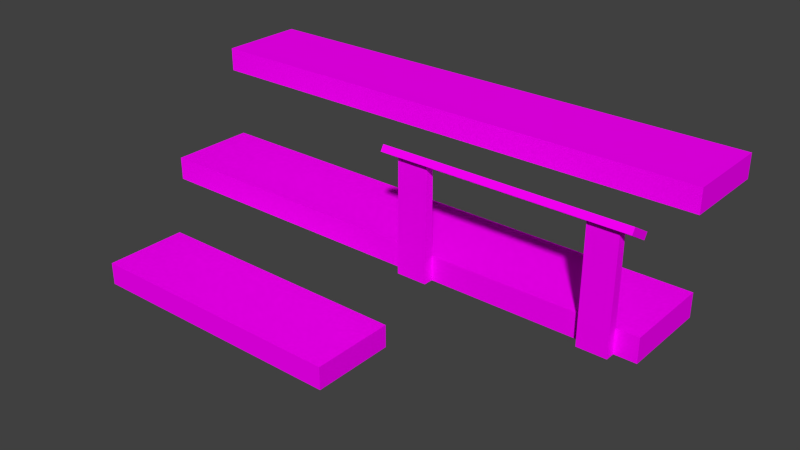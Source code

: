 # Source: lauteet.blend  (saved by Blender 2.68.0; exported with 4.5.12 LTS)
import bpy
from mathutils import Matrix  # noqa: F401  (used for matrix-valued properties, if any)

bpy.ops.wm.read_factory_settings(use_empty=True)
scene = bpy.context.scene
scene.name = 'Scene'

# ---- collections
col_collection_1 = bpy.data.collections.new('Collection 1'); scene.collection.children.link(col_collection_1)

# ---- images (referenced by path relative to the original .blend; pixels are not part of the script)
import os
ASSET_DIR = os.environ.get("B2B_ASSET_DIR", "")  # directory of the original .blend (textures are referenced by path, not embedded)
HERE = os.path.dirname(os.path.abspath(__file__))  # packed textures are extracted next to this script under _unpacked/

def load_image(name, relpath, width, height, colorspace="sRGB"):
    """Load a texture the original file referenced (path relative to the .blend, or extracted next to this script)."""
    p = next((c for c in (os.path.join(HERE, relpath), os.path.join(ASSET_DIR, relpath)) if relpath and os.path.exists(c)), "")
    if p:
        img = bpy.data.images.load(p, check_existing=True)
        img.name = name
    else:  # same state as the original file: an image datablock whose file is absent (Cycles renders it pink)
        img = bpy.data.images.new(name, width, height)
        img.source = "FILE"
        img.filepath = "//" + (relpath or name)
    img.colorspace_settings.name = colorspace
    return img
img_planks_jpg = load_image('Planks.jpg', 'textures/Planks.jpg', 1024, 1024, 'sRGB')

# ---- materials (node trees are filled in below, after node groups)
mat_material = bpy.data.materials.new('Material')
mat_material.alpha_threshold = 0.0
mat_material.roughness = 0.5
mat_material.line_color = (0.0, 0.0, 0.0, 1.0)

# ---- material node trees
mat_material.use_nodes = True; mat_material.node_tree.nodes.clear()
_N = mat_material.node_tree.nodes; _L = mat_material.node_tree.links
n0 = _N.new('ShaderNodeOutputMaterial'); n0.name = 'Material Output'; n0.location = (300, 300)
n1 = _N.new('ShaderNodeBsdfDiffuse'); n1.name = 'Diffuse BSDF'; n1.location = (10, 300)
n2 = _N.new('ShaderNodeTexImage'); n2.name = 'Image Texture'; n2.location = (-180, 300)
n2.width = 140
n2.image = img_planks_jpg
_L.new(n1.outputs[0], n0.inputs[0])
_L.new(n2.outputs[0], n1.inputs[0])
n0.is_active_output = True

# ---- world
world_world = bpy.data.worlds.new('World'); scene.world = world_world
world_world.color = (0.05088, 0.05088, 0.05088)
world_world.use_sun_shadow = False
world_world.sun_shadow_jitter_overblur = 0.0
world_world.cycles.sampling_method = 'MANUAL'
world_world.cycles.sample_map_resolution = 256

# ---- meshes
me_cube = bpy.data.meshes.new('Cube')
me_cube.from_pydata([(6.506, 1.604, 2.114), (6.506, -0.3962, 2.114), (-5.587, -0.3962, 2.114), (-5.587, 1.604, 2.114), (6.506, 1.604, 2.657), (6.506, -0.3962, 2.657), (-5.587, -0.3962, 2.657), (-5.587, 1.604, 2.657), (6.506, -0.2068, -0.1001), (6.506, -2.207, -0.1001), (-5.587, -2.207, -0.1001), (-5.587, -0.2068, -0.1001), (6.506, -0.2068, 0.4429), (6.506, -2.207, 0.4429), (-5.587, -2.207, 0.4429), (-5.587, -0.2068, 0.4429), (0.9332, -2.461, -1.969), (0.9332, -4.461, -1.969), (-5.587, -4.461, -1.969), (-5.587, -2.461, -1.969), (0.9332, -2.461, -1.426), (0.9332, -4.461, -1.426), (-5.587, -4.461, -1.426), (-5.587, -2.461, -1.426), (6.506, -0.2007, 2.114), (-5.587, -0.2007, 2.114), (6.506, -0.2007, 2.657), (-5.587, -0.2007, 2.657), (6.506, -2.005, -0.1001), (-5.587, -2.005, -0.1001), (6.506, -2.005, 0.4429), (-5.587, -2.005, 0.4429), (0.9332, -4.295, -1.969), (-5.587, -4.295, -1.969), (0.9332, -4.295, -1.426), (-5.587, -4.295, -1.426), (-5.587, -2.641, -1.969), (-5.587, -2.641, -1.426), (0.9332, -2.641, -1.969), (0.9332, -2.641, -1.426), (6.03, -0.2068, -0.1001), (6.03, -2.207, -0.1001), (6.03, -0.2068, 0.4429), (6.03, -2.207, 0.4429), (6.03, -2.005, 0.4429), (5.382, -0.2068, -0.1001), (5.382, -2.207, -0.1001), (5.382, -0.2068, 0.4429), (5.382, -2.207, 0.4429), (5.382, -2.005, 0.4429), (1.926, -0.2068, -0.1001), (1.926, -2.207, -0.1001), (1.926, -0.2068, 0.4429), (1.926, -2.207, 0.4429), (1.926, -2.005, 0.4429), (1.232, -0.2068, -0.1001), (1.232, -2.207, -0.1001), (1.232, -0.2068, 0.4429), (1.232, -2.207, 0.4429), (1.232, -2.005, 0.4429), (6.03, -2.424, -0.1001), (6.03, -2.424, 0.4429), (5.382, -2.424, -0.1001), (5.382, -2.424, 0.4429), (1.926, -2.424, -0.1001), (1.926, -2.424, 0.4429), (1.232, -2.424, -0.1001), (1.232, -2.424, 0.4429), (6.03, -2.222, 2.316), (5.382, -2.222, 2.316), (1.926, -2.222, 2.316), (1.232, -2.222, 2.316), (6.03, -2.409, 2.426), (5.382, -2.409, 2.426), (1.926, -2.409, 2.426), (1.232, -2.409, 2.426), (6.03, -2.144, 2.448), (5.382, -2.144, 2.448), (1.926, -2.144, 2.448), (1.232, -2.144, 2.448), (6.03, -2.331, 2.558), (5.382, -2.331, 2.558), (1.926, -2.331, 2.558), (1.232, -2.331, 2.558), (0.9134, -2.222, 2.316), (0.9134, -2.409, 2.426), (0.9134, -2.144, 2.448), (0.9134, -2.331, 2.558), (6.323, -2.222, 2.316), (6.323, -2.409, 2.426), (6.323, -2.144, 2.448), (6.323, -2.331, 2.558), (6.03, -2.549, 2.509), (5.382, -2.549, 2.509), (1.926, -2.549, 2.509), (1.232, -2.549, 2.509), (6.03, -2.472, 2.64), (5.382, -2.472, 2.64), (1.926, -2.472, 2.64), (1.232, -2.472, 2.64), (0.9134, -2.549, 2.509), (0.9134, -2.472, 2.64), (6.323, -2.549, 2.509), (6.323, -2.472, 2.64), (6.03, -2.09, 2.238), (5.382, -2.09, 2.238), (1.926, -2.09, 2.238), (1.232, -2.09, 2.238), (6.03, -2.012, 2.37), (5.382, -2.012, 2.37), (1.926, -2.012, 2.37), (1.232, -2.012, 2.37), (0.9134, -2.09, 2.238), (0.9134, -2.012, 2.37), (6.323, -2.09, 2.238), (6.323, -2.012, 2.37)], [], [(26, 27, 6, 5), (24, 26, 5, 1), (1, 5, 6, 2), (25, 27, 7, 3), (4, 0, 3, 7), (59, 31, 14, 58), (28, 30, 13, 9), (56, 58, 14, 10), (29, 31, 15, 11), (57, 55, 11, 15), (34, 35, 22, 21), (32, 34, 21, 17), (17, 21, 22, 18), (36, 37, 23, 19), (20, 16, 19, 23), (4, 7, 27, 26), (0, 4, 26, 24), (2, 6, 27, 25), (57, 15, 31, 59), (8, 12, 30, 28), (10, 14, 31, 29), (39, 37, 35, 34), (38, 39, 34, 32), (18, 22, 35, 33), (33, 35, 37, 36), (20, 23, 37, 39), (16, 20, 39, 38), (30, 44, 43, 13), (9, 13, 43, 41), (12, 8, 40, 42), (12, 42, 44, 30), (44, 49, 48, 43), (51, 53, 65, 64), (42, 40, 45, 47), (42, 47, 49, 44), (49, 54, 53, 48), (46, 48, 53, 51), (47, 45, 50, 52), (47, 52, 54, 49), (54, 59, 58, 53), (58, 67, 75, 71), (52, 50, 55, 57), (52, 57, 59, 54), (60, 61, 63, 62), (64, 65, 67, 66), (41, 43, 61, 60), (58, 56, 66, 67), (48, 46, 62, 63), (43, 48, 69, 68), (77, 76, 108, 109), (89, 91, 103, 102), (65, 53, 70, 74), (67, 65, 74, 75), (61, 43, 68, 72), (63, 61, 72, 73), (48, 63, 73, 69), (53, 58, 71, 70), (76, 77, 81, 80), (78, 79, 83, 82), (69, 70, 106, 105), (78, 77, 109, 110), (81, 82, 98, 97), (70, 71, 107, 106), (73, 72, 92, 93), (77, 78, 82, 81), (70, 69, 73, 74), (87, 85, 100, 101), (84, 85, 87, 86), (83, 79, 86, 87), (84, 86, 113, 112), (71, 75, 85, 84), (89, 88, 90, 91), (72, 68, 88, 89), (91, 80, 96, 103), (76, 80, 91, 90), (93, 92, 96, 97), (95, 99, 101, 100), (95, 94, 98, 99), (97, 98, 94, 93), (96, 92, 102, 103), (83, 87, 101, 99), (75, 74, 94, 95), (85, 75, 95, 100), (74, 73, 93, 94), (80, 81, 97, 96), (82, 83, 99, 98), (72, 89, 102, 92), (104, 108, 115, 114), (106, 107, 111, 110), (110, 109, 105, 106), (104, 105, 109, 108), (111, 107, 112, 113), (90, 88, 114, 115), (79, 78, 110, 111), (76, 90, 115, 108), (86, 79, 111, 113), (88, 68, 104, 114), (71, 84, 112, 107), (68, 69, 105, 104)])
_uv = me_cube.uv_layers.new(name='UVMap')
_uv.uv.foreach_set('vector', [3.889, 0.1898, -1.794, 0.1898, -1.794, 0.09059, 3.889, 0.09061, 0.2641, 0.3847, 0.5276, 0.3849, 0.5275, 0.4798, 0.264, 0.4796, 2.156, 0.2838, 2.156, 0.3808, -0.004278, 0.3808, -0.004278, 0.2838, 0.1193, 0.38, 0.1193, 0.2872, 0.428, 0.2872, 0.428, 0.38, 2.255, 0.2747, 2.255, 0.3759, -0.0005739, 0.3759, -0.0005739, 0.2747, 1.536, 0.08915, -1.794, 0.08804, -1.794, -0.01065, 1.536, -0.009543, 0.264, 0.4801, 0.5275, 0.4803, 0.5274, 0.5784, 0.2639, 0.5782, 1.218, 0.3829, 1.218, 0.478, 0.02443, 0.478, 0.02443, 0.3829, 0.1481, 0.477, 0.1481, 0.3807, 0.4668, 0.3807, 0.4668, 0.477, 1.271, 0.07093, 1.271, 0.1722, -0.0005734, 0.1722, -0.0005739, 0.07094, 1.39, 0.3599, -1.794, 0.3599, -1.794, 0.2789, 1.39, 0.2789, 0.528, 0.4729, 0.7915, 0.4731, 0.7915, 0.5537, 0.528, 0.5535, 1.216, 0.5806, 1.216, 0.6819, -0.0005739, 0.6819, -0.0005736, 0.5806, 0.5281, 0.3849, 0.7916, 0.3851, 0.7915, 0.4726, 0.528, 0.4724, 1.216, 0.4788, 1.216, 0.5801, -0.0005739, 0.5797, -0.0005389, 0.4784, 0.3948, -0.9275, 0.3952, 2.481, 0.1658, 2.481, 0.1654, -0.9275, 0.4309, 0.1884, 0.4309, 0.2812, 0.1222, 0.2812, 0.1222, 0.1884, 2.382e-06, 0.3845, 0.2635, 0.3847, 0.2634, 0.4796, -6.563e-05, 0.4794, 0.6238, 0.5588, 0.6241, 2.481, 0.3955, 2.481, 0.3953, 0.5589, 0.4353, 0.4829, 0.4353, 0.5792, 0.1166, 0.5792, 0.1166, 0.4829, -6.604e-05, 0.4799, 0.2634, 0.4801, 0.2634, 0.5782, -0.0001364, 0.578, 0.8354, 0.5825, 0.8346, 2.481, 0.6244, 2.481, 0.6252, 0.5825, 0.4097, 0.5794, 0.4097, 0.6756, 0.1166, 0.6756, 0.1166, 0.5794, 0.2642, 0.2156, 0.5277, 0.2158, 0.5276, 0.2963, 0.2641, 0.2962, 0.1166, 0.7806, 0.1166, 0.6844, 0.4097, 0.6844, 0.4097, 0.7806, 1.39, 0.2784, -1.794, 0.2784, -1.794, 0.1903, 1.39, 0.1903, 0.2641, 0.2967, 0.5276, 0.2969, 0.5276, 0.3844, 0.2641, 0.3842, 4.112, 0.09007, 3.879, 0.08999, 3.879, -0.008677, 4.112, -0.008585, 0.9866, 0.4829, 0.9866, 0.5758, 0.9053, 0.5758, 0.9053, 0.4829, 2.255, 0.07094, 2.255, 0.1722, 2.167, 0.1722, 2.167, 0.07094, 0.6236, -0.9276, 0.6236, -0.7936, 0.3951, -0.7935, 0.3951, -0.9275, 3.879, 0.08999, 3.563, 0.08987, 3.563, -0.0088, 3.879, -0.008677, -0.0002129, 0.6844, 0.2633, 0.6846, 0.2632, 0.7899, -0.0002884, 0.7898, 2.167, 0.07094, 2.167, 0.1722, 2.046, 0.1722, 2.046, 0.07093, 0.6236, -0.7936, 0.6237, -0.6108, 0.3951, -0.6107, 0.3951, -0.7935, 3.563, 0.08987, 1.875, 0.08926, 1.875, -0.009418, 3.563, -0.0088, 0.9047, 0.4829, 0.9047, 0.5758, 0.3134, 0.5758, 0.3134, 0.4829, 2.046, 0.07093, 2.046, 0.1722, 1.401, 0.1722, 1.401, 0.07093, 0.6237, -0.6108, 0.6238, 0.3632, 0.3953, 0.3632, 0.3951, -0.6107, 1.875, 0.08926, 1.536, 0.08915, 1.536, -0.009543, 1.875, -0.009418, 0.2633, 0.6841, 0.2634, 0.5787, 1.226, 0.5867, 1.172, 0.6774, 1.401, 0.07093, 1.401, 0.1722, 1.271, 0.1722, 1.271, 0.07093, 0.6238, 0.3632, 0.6238, 0.5588, 0.3953, 0.5589, 0.3953, 0.3632, 0.2603, 0.4815, 0.3399, 0.4814, 0.34, 0.5766, 0.2603, 0.5766, 0.2603, 0.5767, 0.34, 0.5767, 0.34, 0.6785, 0.2604, 0.6786, -0.000365, 0.8962, 0.2631, 0.8964, 0.2631, 1.002, -0.0004396, 1.002, 0.2633, 0.6841, -0.0002126, 0.6839, -0.0001367, 0.5785, 0.2634, 0.5787, 0.2631, 0.8958, -0.0003647, 0.8956, -0.0002887, 0.7903, 0.2632, 0.7905, 0.2603, 0.3794, 0.2602, 0.2842, 0.535, 0.2842, 0.535, 0.3793, 0.8298, 0.2494, 0.9448, 0.2494, 0.9448, 0.2766, 0.8298, 0.2766, 0.3058, 0.0001086, 0.3058, 0.2864, 0.000107, 0.2864, 0.000107, 0.000107, 0.2632, 0.7899, 0.2633, 0.6846, 1.172, 0.6925, 1.226, 0.7834, 0.34, 0.6785, 0.34, 0.5767, 0.6309, 0.5766, 0.6309, 0.6785, 0.2631, 1.002, 0.2631, 0.8964, 1.172, 0.9043, 1.226, 0.9951, 0.34, 0.5766, 0.3399, 0.4814, 0.6308, 0.4814, 0.6309, 0.5765, 0.2631, 0.8958, 0.2632, 0.7905, 1.226, 0.7985, 1.172, 0.8892, 0.2603, 0.4813, 0.2603, 0.3795, 0.535, 0.3794, 0.5351, 0.4812, 0.9448, 0.2494, 0.8298, 0.2494, 0.8298, 0.211, 0.9448, 0.211, 0.2171, 0.2495, 0.094, 0.2494, 0.094, 0.211, 0.2171, 0.211, 0.8299, 0.1145, 0.2171, 0.1143, 0.2171, 0.08718, 0.8299, 0.08733, 0.2171, 0.2495, 0.8298, 0.2494, 0.8298, 0.2766, 0.2171, 0.2766, 0.8298, 0.211, 0.2171, 0.211, 0.2171, 0.1821, 0.8298, 0.1821, 0.2171, 0.1143, 0.09401, 0.1143, 0.09402, 0.08715, 0.2171, 0.08718, 0.8298, 0.153, 0.9448, 0.153, 0.9448, 0.1819, 0.8298, 0.1819, 0.8298, 0.2494, 0.2171, 0.2495, 0.2171, 0.211, 0.8298, 0.211, 0.2171, 0.1143, 0.8299, 0.1145, 0.8298, 0.153, 0.2171, 0.1528, 0.3058, 0.2866, 0.3058, 0.5728, 0.0001079, 0.5728, 0.000107, 0.2866, 0.7128, 0.5728, 0.3058, 0.5728, 0.3058, 0.2866, 0.7128, 0.2866, 0.094, 0.211, 0.094, 0.2494, 0.03752, 0.2494, 0.03752, 0.211, 0.7128, 0.5728, 0.7128, 0.2866, 0.9999, 0.2866, 0.9999, 0.5728, 0.09401, 0.1143, 0.09401, 0.1528, 0.03753, 0.1528, 0.03754, 0.1143, 0.3058, 0.0001086, 0.7128, 0.0001106, 0.7128, 0.2864, 0.3058, 0.2864, 0.9448, 0.153, 0.9448, 0.1145, 0.9968, 0.1145, 0.9968, 0.153, 0.9968, 0.211, 0.9448, 0.211, 0.9448, 0.182, 0.9968, 0.182, 0.9448, 0.2494, 0.9448, 0.211, 0.9968, 0.211, 0.9968, 0.2494, 3.429, 0.1789, 4.492, 0.1789, 4.492, 0.429, 3.429, 0.429, -3.37, 0.1788, -3.37, 0.429, -3.892, 0.429, -3.892, 0.1788, -3.37, 0.1788, -2.233, 0.1788, -2.233, 0.429, -3.37, 0.429, 3.429, 0.429, -2.233, 0.429, -2.233, 0.1788, 3.429, 0.1789, 4.492, 0.429, 4.492, 0.1789, 4.972, 0.1789, 4.972, 0.4291, 0.094, 0.211, 0.03752, 0.211, 0.03752, 0.1821, 0.094, 0.1821, 0.09401, 0.1528, 0.2171, 0.1528, 0.2171, 0.1817, 0.094, 0.1817, 0.03753, 0.1528, 0.09401, 0.1528, 0.094, 0.1817, 0.03752, 0.1817, 0.2171, 0.1528, 0.8298, 0.153, 0.8298, 0.1819, 0.2171, 0.1817, 0.9448, 0.211, 0.8298, 0.211, 0.8298, 0.1821, 0.9448, 0.182, 0.2171, 0.211, 0.094, 0.211, 0.094, 0.1821, 0.2171, 0.1821, 0.9448, 0.153, 0.9968, 0.153, 0.9968, 0.1819, 0.9448, 0.1819, 4.492, 0.6798, 4.492, 0.4297, 4.972, 0.4297, 4.972, 0.6798, -2.233, 0.6798, -3.37, 0.6798, -3.37, 0.4297, -2.233, 0.4297, -2.233, 0.4297, 3.429, 0.4297, 3.429, 0.6798, -2.233, 0.6798, 4.492, 0.6798, 3.429, 0.6798, 3.429, 0.4297, 4.492, 0.4297, -3.37, 0.4297, -3.37, 0.6798, -3.892, 0.6798, -3.892, 0.4297, 0.7128, 0.2864, 0.7128, 0.0001106, 0.9999, 0.000111, 0.9999, 0.2864, 0.094, 0.2494, 0.2171, 0.2495, 0.2171, 0.2766, 0.094, 0.2766, 0.9448, 0.2494, 0.9968, 0.2494, 0.9968, 0.2766, 0.9448, 0.2766, 0.03752, 0.2494, 0.094, 0.2494, 0.094, 0.2766, 0.03752, 0.2766, 0.9968, 0.1145, 0.9448, 0.1145, 0.9449, 0.08737, 0.9969, 0.08738, 0.09401, 0.1143, 0.03754, 0.1143, 0.03754, 0.08714, 0.09402, 0.08715, 0.9448, 0.1145, 0.8299, 0.1145, 0.8299, 0.08733, 0.9449, 0.08737])
me_cube.materials.append(mat_material)
me_cube.use_remesh_preserve_volume = False
me_cube.use_remesh_preserve_attributes = False
me_cube.use_mirror_vertex_groups = False
me_cube.update()

# ---- objects
ob_lauteet = bpy.data.objects.new('Lauteet', me_cube)

# ---- transforms, parenting, visibility, modifiers, constraints
ob_lauteet.location = (0.0, 0.0, 0.0)
ob_lauteet.lock_rotations_4d = False
ob_lauteet.empty_display_type = 'ARROWS'
ob_lauteet.lineart.crease_threshold = 0.0

# ---- collection membership
col_collection_1.objects.link(ob_lauteet)

# ---- scene / render settings (as saved in the file)
scene.frame_start = 1; scene.frame_end = 250; scene.frame_set(1)
scene.render.engine = 'CYCLES'
scene.render.image_settings.compression = 90
scene.render.resolution_percentage = 50
scene.render.dither_intensity = 0.0
scene.cycles.use_denoising = False
scene.cycles.samples = 10
scene.cycles.sampling_pattern = 'TABULATED_SOBOL'
scene.cycles.light_sampling_threshold = 0.0
scene.cycles.use_adaptive_sampling = False
scene.cycles.use_light_tree = False
scene.cycles.blur_glossy = 0.0
scene.cycles.volume_bounces = 1
scene.cycles.pixel_filter_type = 'GAUSSIAN'
scene.cycles.sample_clamp_indirect = 0.0
scene.view_settings.view_transform = 'Standard'
bpy.context.view_layer.update()

# ---- added for rendering (the .blend has no active camera and no usable light): camera, sun
cam_auto = bpy.data.cameras.new('AutoCamera')
cam_auto.lens = 50.0
cam_auto.sensor_width = 36.0
cam_auto.clip_end = 1000.0
ob_auto_camera = bpy.data.objects.new('AutoCamera', cam_auto)
scene.collection.objects.link(ob_auto_camera)
ob_auto_camera.location = (13.6874, -17.302, 10.9263)
ob_auto_camera.rotation_euler = (1.09748, -7.21219e-08, 0.694738)
scene.camera = ob_auto_camera
light_auto_sun = bpy.data.lights.new('AutoSun', 'SUN')
light_auto_sun.energy = 3.0
light_auto_sun.angle = 0.0523599
ob_auto_sun = bpy.data.objects.new('AutoSun', light_auto_sun)
scene.collection.objects.link(ob_auto_sun)
ob_auto_sun.rotation_euler = (0.872665, 0.174533, 0.523599)
bpy.context.view_layer.update()
